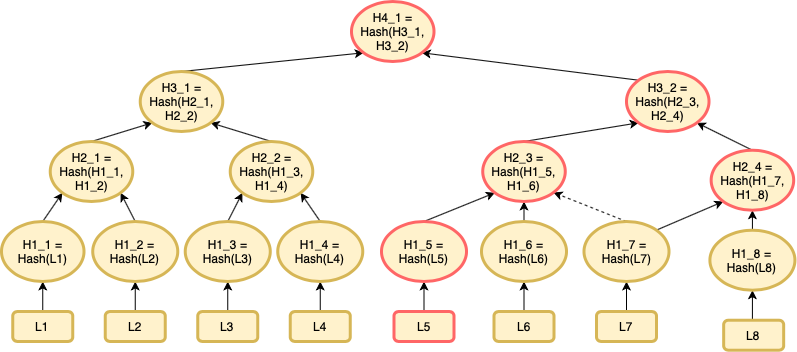

The diagram above was exported from draw.io. Its source (the exported page's mxGraphModel, read from the mxfile embedded in the PNG):
<mxGraphModel dx="946" dy="645" grid="1" gridSize="10" guides="1" tooltips="1" connect="1" arrows="1" fold="1" page="1" pageScale="1" pageWidth="827" pageHeight="1169" math="0" shadow="0">
  <root>
    <mxCell id="0" />
    <mxCell id="1" parent="0" />
    <mxCell id="WyS34W7af3J4gwOdOwOQ-30" style="edgeStyle=orthogonalEdgeStyle;rounded=0;orthogonalLoop=1;jettySize=auto;html=1;exitX=0.5;exitY=0;exitDx=0;exitDy=0;entryX=0.5;entryY=1;entryDx=0;entryDy=0;" parent="1" source="WyS34W7af3J4gwOdOwOQ-3" target="WyS34W7af3J4gwOdOwOQ-20" edge="1">
      <mxGeometry relative="1" as="geometry" />
    </mxCell>
    <mxCell id="WyS34W7af3J4gwOdOwOQ-3" value="L1" style="rounded=1;whiteSpace=wrap;html=1;fillColor=#fff2cc;strokeColor=#d6b656;strokeWidth=3;" parent="1" vertex="1">
      <mxGeometry x="28.25" y="370" width="60" height="30" as="geometry" />
    </mxCell>
    <mxCell id="WyS34W7af3J4gwOdOwOQ-31" style="edgeStyle=orthogonalEdgeStyle;rounded=0;orthogonalLoop=1;jettySize=auto;html=1;exitX=0.5;exitY=0;exitDx=0;exitDy=0;entryX=0.5;entryY=1;entryDx=0;entryDy=0;" parent="1" source="WyS34W7af3J4gwOdOwOQ-4" target="WyS34W7af3J4gwOdOwOQ-21" edge="1">
      <mxGeometry relative="1" as="geometry" />
    </mxCell>
    <mxCell id="WyS34W7af3J4gwOdOwOQ-4" value="L2" style="rounded=1;whiteSpace=wrap;html=1;fillColor=#fff2cc;strokeColor=#d6b656;strokeWidth=3;" parent="1" vertex="1">
      <mxGeometry x="120.75" y="370" width="60" height="30" as="geometry" />
    </mxCell>
    <mxCell id="WyS34W7af3J4gwOdOwOQ-32" style="edgeStyle=orthogonalEdgeStyle;rounded=0;orthogonalLoop=1;jettySize=auto;html=1;exitX=0.5;exitY=0;exitDx=0;exitDy=0;entryX=0.5;entryY=1;entryDx=0;entryDy=0;" parent="1" source="WyS34W7af3J4gwOdOwOQ-5" target="WyS34W7af3J4gwOdOwOQ-22" edge="1">
      <mxGeometry relative="1" as="geometry" />
    </mxCell>
    <mxCell id="WyS34W7af3J4gwOdOwOQ-5" value="L3" style="rounded=1;whiteSpace=wrap;html=1;fillColor=#fff2cc;strokeColor=#d6b656;strokeWidth=3;" parent="1" vertex="1">
      <mxGeometry x="213.25" y="370" width="60" height="30" as="geometry" />
    </mxCell>
    <mxCell id="WyS34W7af3J4gwOdOwOQ-33" style="edgeStyle=orthogonalEdgeStyle;rounded=0;orthogonalLoop=1;jettySize=auto;html=1;exitX=0.5;exitY=0;exitDx=0;exitDy=0;entryX=0.5;entryY=1;entryDx=0;entryDy=0;" parent="1" source="WyS34W7af3J4gwOdOwOQ-6" target="WyS34W7af3J4gwOdOwOQ-23" edge="1">
      <mxGeometry relative="1" as="geometry" />
    </mxCell>
    <mxCell id="WyS34W7af3J4gwOdOwOQ-6" value="L4" style="rounded=1;whiteSpace=wrap;html=1;fillColor=#fff2cc;strokeColor=#d6b656;strokeWidth=3;" parent="1" vertex="1">
      <mxGeometry x="305.75" y="370" width="60" height="30" as="geometry" />
    </mxCell>
    <mxCell id="WyS34W7af3J4gwOdOwOQ-34" style="edgeStyle=orthogonalEdgeStyle;rounded=0;orthogonalLoop=1;jettySize=auto;html=1;exitX=0.5;exitY=0;exitDx=0;exitDy=0;entryX=0.5;entryY=1;entryDx=0;entryDy=0;" parent="1" source="WyS34W7af3J4gwOdOwOQ-7" target="WyS34W7af3J4gwOdOwOQ-24" edge="1">
      <mxGeometry relative="1" as="geometry" />
    </mxCell>
    <mxCell id="WyS34W7af3J4gwOdOwOQ-7" value="L5" style="rounded=1;whiteSpace=wrap;html=1;fillColor=#fff2cc;strokeWidth=3;strokeColor=#FF6666;" parent="1" vertex="1">
      <mxGeometry x="409.5" y="370" width="60" height="30" as="geometry" />
    </mxCell>
    <mxCell id="WyS34W7af3J4gwOdOwOQ-35" style="edgeStyle=orthogonalEdgeStyle;rounded=0;orthogonalLoop=1;jettySize=auto;html=1;exitX=0.5;exitY=0;exitDx=0;exitDy=0;entryX=0.5;entryY=1;entryDx=0;entryDy=0;" parent="1" source="WyS34W7af3J4gwOdOwOQ-8" target="WyS34W7af3J4gwOdOwOQ-25" edge="1">
      <mxGeometry relative="1" as="geometry" />
    </mxCell>
    <mxCell id="WyS34W7af3J4gwOdOwOQ-8" value="L6" style="rounded=1;whiteSpace=wrap;html=1;fillColor=#fff2cc;strokeColor=#d6b656;strokeWidth=3;" parent="1" vertex="1">
      <mxGeometry x="509.5" y="370" width="60" height="30" as="geometry" />
    </mxCell>
    <mxCell id="WyS34W7af3J4gwOdOwOQ-36" style="edgeStyle=orthogonalEdgeStyle;rounded=0;orthogonalLoop=1;jettySize=auto;html=1;exitX=0.5;exitY=0;exitDx=0;exitDy=0;entryX=0.5;entryY=1;entryDx=0;entryDy=0;" parent="1" source="WyS34W7af3J4gwOdOwOQ-9" target="WyS34W7af3J4gwOdOwOQ-26" edge="1">
      <mxGeometry relative="1" as="geometry" />
    </mxCell>
    <mxCell id="WyS34W7af3J4gwOdOwOQ-9" value="L7" style="rounded=1;whiteSpace=wrap;html=1;fillColor=#fff2cc;strokeColor=#d6b656;strokeWidth=3;" parent="1" vertex="1">
      <mxGeometry x="612" y="370" width="60" height="30" as="geometry" />
    </mxCell>
    <mxCell id="WyS34W7af3J4gwOdOwOQ-37" style="edgeStyle=orthogonalEdgeStyle;rounded=0;orthogonalLoop=1;jettySize=auto;html=1;exitX=0.5;exitY=0;exitDx=0;exitDy=0;entryX=0.5;entryY=1;entryDx=0;entryDy=0;" parent="1" source="WyS34W7af3J4gwOdOwOQ-10" target="WyS34W7af3J4gwOdOwOQ-27" edge="1">
      <mxGeometry relative="1" as="geometry" />
    </mxCell>
    <mxCell id="WyS34W7af3J4gwOdOwOQ-10" value="L8" style="rounded=1;whiteSpace=wrap;html=1;fillColor=#fff2cc;strokeColor=#d6b656;strokeWidth=3;" parent="1" vertex="1">
      <mxGeometry x="739.17" y="378.72" width="60" height="30" as="geometry" />
    </mxCell>
    <mxCell id="WyS34W7af3J4gwOdOwOQ-42" style="rounded=0;orthogonalLoop=1;jettySize=auto;html=1;exitX=0.5;exitY=0;exitDx=0;exitDy=0;entryX=0;entryY=1;entryDx=0;entryDy=0;" parent="1" source="WyS34W7af3J4gwOdOwOQ-20" target="WyS34W7af3J4gwOdOwOQ-38" edge="1">
      <mxGeometry relative="1" as="geometry" />
    </mxCell>
    <mxCell id="WyS34W7af3J4gwOdOwOQ-20" value="&lt;font style=&quot;font-size: 12px&quot;&gt;H1_1 =&lt;br&gt;Hash(L1)&lt;/font&gt;" style="ellipse;whiteSpace=wrap;html=1;strokeColor=#d6b656;strokeWidth=3;fillColor=#fff2cc;" parent="1" vertex="1">
      <mxGeometry x="17" y="280" width="82.5" height="60" as="geometry" />
    </mxCell>
    <mxCell id="WyS34W7af3J4gwOdOwOQ-43" style="edgeStyle=none;rounded=0;orthogonalLoop=1;jettySize=auto;html=1;exitX=0.5;exitY=0;exitDx=0;exitDy=0;entryX=1;entryY=1;entryDx=0;entryDy=0;" parent="1" source="WyS34W7af3J4gwOdOwOQ-21" target="WyS34W7af3J4gwOdOwOQ-38" edge="1">
      <mxGeometry relative="1" as="geometry" />
    </mxCell>
    <mxCell id="WyS34W7af3J4gwOdOwOQ-21" value="&lt;font style=&quot;font-size: 12px&quot;&gt;H1_2 =&lt;br&gt;Hash(L2)&lt;/font&gt;" style="ellipse;whiteSpace=wrap;html=1;strokeColor=#d6b656;strokeWidth=3;fillColor=#fff2cc;" parent="1" vertex="1">
      <mxGeometry x="108.25" y="280" width="85" height="60" as="geometry" />
    </mxCell>
    <mxCell id="WyS34W7af3J4gwOdOwOQ-44" style="edgeStyle=none;rounded=0;orthogonalLoop=1;jettySize=auto;html=1;exitX=0.5;exitY=0;exitDx=0;exitDy=0;entryX=0;entryY=1;entryDx=0;entryDy=0;" parent="1" source="WyS34W7af3J4gwOdOwOQ-22" target="WyS34W7af3J4gwOdOwOQ-39" edge="1">
      <mxGeometry relative="1" as="geometry" />
    </mxCell>
    <mxCell id="WyS34W7af3J4gwOdOwOQ-22" value="&lt;font style=&quot;font-size: 12px&quot;&gt;H1_3 =&lt;br&gt;Hash(L3)&lt;/font&gt;" style="ellipse;whiteSpace=wrap;html=1;strokeColor=#d6b656;strokeWidth=3;fillColor=#fff2cc;" parent="1" vertex="1">
      <mxGeometry x="200.75" y="280" width="85" height="60" as="geometry" />
    </mxCell>
    <mxCell id="WyS34W7af3J4gwOdOwOQ-45" style="edgeStyle=none;rounded=0;orthogonalLoop=1;jettySize=auto;html=1;exitX=0.5;exitY=0;exitDx=0;exitDy=0;entryX=1;entryY=1;entryDx=0;entryDy=0;" parent="1" source="WyS34W7af3J4gwOdOwOQ-23" target="WyS34W7af3J4gwOdOwOQ-39" edge="1">
      <mxGeometry relative="1" as="geometry" />
    </mxCell>
    <mxCell id="WyS34W7af3J4gwOdOwOQ-23" value="&lt;font style=&quot;font-size: 12px&quot;&gt;H1_4 =&lt;br&gt;Hash(L4)&lt;/font&gt;" style="ellipse;whiteSpace=wrap;html=1;strokeColor=#d6b656;strokeWidth=3;fillColor=#fff2cc;" parent="1" vertex="1">
      <mxGeometry x="293.25" y="280" width="85" height="60" as="geometry" />
    </mxCell>
    <mxCell id="WyS34W7af3J4gwOdOwOQ-61" style="edgeStyle=none;rounded=0;orthogonalLoop=1;jettySize=auto;html=1;exitX=0.5;exitY=0;exitDx=0;exitDy=0;entryX=0;entryY=1;entryDx=0;entryDy=0;" parent="1" source="WyS34W7af3J4gwOdOwOQ-24" target="WyS34W7af3J4gwOdOwOQ-40" edge="1">
      <mxGeometry relative="1" as="geometry" />
    </mxCell>
    <mxCell id="WyS34W7af3J4gwOdOwOQ-24" value="&lt;font style=&quot;font-size: 12px&quot;&gt;H1_5 =&lt;br&gt;Hash(L5)&lt;/font&gt;" style="ellipse;whiteSpace=wrap;html=1;strokeWidth=3;fillColor=#fff2cc;strokeColor=#FF6666;" parent="1" vertex="1">
      <mxGeometry x="397" y="280" width="85" height="60" as="geometry" />
    </mxCell>
    <mxCell id="WyS34W7af3J4gwOdOwOQ-47" style="edgeStyle=none;rounded=0;orthogonalLoop=1;jettySize=auto;html=1;exitX=0.5;exitY=0;exitDx=0;exitDy=0;entryX=0.5;entryY=1;entryDx=0;entryDy=0;" parent="1" source="WyS34W7af3J4gwOdOwOQ-25" target="WyS34W7af3J4gwOdOwOQ-40" edge="1">
      <mxGeometry relative="1" as="geometry" />
    </mxCell>
    <mxCell id="WyS34W7af3J4gwOdOwOQ-25" value="&lt;font style=&quot;font-size: 12px&quot;&gt;H1_6 =&lt;br&gt;Hash(L6)&lt;/font&gt;" style="ellipse;whiteSpace=wrap;html=1;strokeColor=#d6b656;strokeWidth=3;fillColor=#fff2cc;" parent="1" vertex="1">
      <mxGeometry x="497" y="280" width="85" height="60" as="geometry" />
    </mxCell>
    <mxCell id="WyS34W7af3J4gwOdOwOQ-48" style="edgeStyle=none;rounded=0;orthogonalLoop=1;jettySize=auto;html=1;exitX=0.5;exitY=0;exitDx=0;exitDy=0;dashed=1;" parent="1" source="WyS34W7af3J4gwOdOwOQ-26" edge="1">
      <mxGeometry relative="1" as="geometry">
        <mxPoint x="569" y="251" as="targetPoint" />
      </mxGeometry>
    </mxCell>
    <mxCell id="WyS34W7af3J4gwOdOwOQ-62" style="edgeStyle=none;rounded=0;orthogonalLoop=1;jettySize=auto;html=1;exitX=1;exitY=0;exitDx=0;exitDy=0;entryX=0;entryY=1;entryDx=0;entryDy=0;" parent="1" source="WyS34W7af3J4gwOdOwOQ-26" target="WyS34W7af3J4gwOdOwOQ-41" edge="1">
      <mxGeometry relative="1" as="geometry" />
    </mxCell>
    <mxCell id="WyS34W7af3J4gwOdOwOQ-26" value="&lt;font style=&quot;font-size: 12px&quot;&gt;H1_7 =&lt;br&gt;Hash(L7)&lt;/font&gt;" style="ellipse;whiteSpace=wrap;html=1;strokeColor=#d6b656;strokeWidth=3;fillColor=#fff2cc;" parent="1" vertex="1">
      <mxGeometry x="599.5" y="280" width="85" height="60" as="geometry" />
    </mxCell>
    <mxCell id="WyS34W7af3J4gwOdOwOQ-49" style="edgeStyle=none;rounded=0;orthogonalLoop=1;jettySize=auto;html=1;exitX=0.5;exitY=0;exitDx=0;exitDy=0;entryX=0.5;entryY=1;entryDx=0;entryDy=0;" parent="1" source="WyS34W7af3J4gwOdOwOQ-27" target="WyS34W7af3J4gwOdOwOQ-41" edge="1">
      <mxGeometry relative="1" as="geometry" />
    </mxCell>
    <mxCell id="WyS34W7af3J4gwOdOwOQ-27" value="&lt;font style=&quot;font-size: 12px&quot;&gt;H1_8 =&lt;br&gt;Hash(L8)&lt;/font&gt;" style="ellipse;whiteSpace=wrap;html=1;strokeColor=#d6b656;strokeWidth=3;fillColor=#fff2cc;" parent="1" vertex="1">
      <mxGeometry x="725.42" y="288.72" width="85" height="60" as="geometry" />
    </mxCell>
    <mxCell id="WyS34W7af3J4gwOdOwOQ-52" style="edgeStyle=none;rounded=0;orthogonalLoop=1;jettySize=auto;html=1;exitX=0.5;exitY=0;exitDx=0;exitDy=0;entryX=0;entryY=1;entryDx=0;entryDy=0;" parent="1" source="WyS34W7af3J4gwOdOwOQ-38" target="WyS34W7af3J4gwOdOwOQ-50" edge="1">
      <mxGeometry relative="1" as="geometry" />
    </mxCell>
    <mxCell id="WyS34W7af3J4gwOdOwOQ-38" value="&lt;font style=&quot;font-size: 12px&quot;&gt;H2_1 =&lt;br&gt;Hash(H1_1, H1_2)&lt;/font&gt;" style="ellipse;whiteSpace=wrap;html=1;strokeColor=#d6b656;strokeWidth=3;fillColor=#fff2cc;" parent="1" vertex="1">
      <mxGeometry x="65.75" y="200" width="82.5" height="60" as="geometry" />
    </mxCell>
    <mxCell id="WyS34W7af3J4gwOdOwOQ-53" style="edgeStyle=none;rounded=0;orthogonalLoop=1;jettySize=auto;html=1;exitX=0.5;exitY=0;exitDx=0;exitDy=0;entryX=1;entryY=1;entryDx=0;entryDy=0;" parent="1" source="WyS34W7af3J4gwOdOwOQ-39" target="WyS34W7af3J4gwOdOwOQ-50" edge="1">
      <mxGeometry relative="1" as="geometry" />
    </mxCell>
    <mxCell id="WyS34W7af3J4gwOdOwOQ-39" value="&lt;font style=&quot;font-size: 12px&quot;&gt;H2_2 =&lt;br&gt;Hash(H1_3, H1_4)&lt;/font&gt;" style="ellipse;whiteSpace=wrap;html=1;strokeColor=#d6b656;strokeWidth=3;fillColor=#fff2cc;" parent="1" vertex="1">
      <mxGeometry x="245.75" y="200" width="82.5" height="60" as="geometry" />
    </mxCell>
    <mxCell id="WyS34W7af3J4gwOdOwOQ-54" style="edgeStyle=none;rounded=0;orthogonalLoop=1;jettySize=auto;html=1;exitX=0.5;exitY=0;exitDx=0;exitDy=0;entryX=0;entryY=1;entryDx=0;entryDy=0;" parent="1" source="WyS34W7af3J4gwOdOwOQ-40" target="WyS34W7af3J4gwOdOwOQ-51" edge="1">
      <mxGeometry relative="1" as="geometry" />
    </mxCell>
    <mxCell id="WyS34W7af3J4gwOdOwOQ-40" value="&lt;font style=&quot;font-size: 12px&quot;&gt;H2_3 =&lt;br&gt;Hash(H1_5, H1_6)&lt;/font&gt;" style="ellipse;whiteSpace=wrap;html=1;strokeWidth=3;fillColor=#fff2cc;strokeColor=#FF6666;" parent="1" vertex="1">
      <mxGeometry x="498.25" y="200" width="82.5" height="60" as="geometry" />
    </mxCell>
    <mxCell id="WyS34W7af3J4gwOdOwOQ-55" style="edgeStyle=none;rounded=0;orthogonalLoop=1;jettySize=auto;html=1;exitX=0.5;exitY=0;exitDx=0;exitDy=0;entryX=1;entryY=1;entryDx=0;entryDy=0;" parent="1" source="WyS34W7af3J4gwOdOwOQ-41" target="WyS34W7af3J4gwOdOwOQ-51" edge="1">
      <mxGeometry relative="1" as="geometry">
        <mxPoint x="697" y="190" as="targetPoint" />
      </mxGeometry>
    </mxCell>
    <mxCell id="WyS34W7af3J4gwOdOwOQ-41" value="&lt;font style=&quot;font-size: 12px&quot;&gt;H2_4 =&lt;br&gt;Hash(H1_7, H1_8)&lt;/font&gt;" style="ellipse;whiteSpace=wrap;html=1;strokeWidth=3;fillColor=#fff2cc;strokeColor=#FF6666;" parent="1" vertex="1">
      <mxGeometry x="726.67" y="208.72" width="82.5" height="60" as="geometry" />
    </mxCell>
    <mxCell id="WyS34W7af3J4gwOdOwOQ-57" style="edgeStyle=none;rounded=0;orthogonalLoop=1;jettySize=auto;html=1;exitX=0.5;exitY=0;exitDx=0;exitDy=0;entryX=0;entryY=1;entryDx=0;entryDy=0;" parent="1" source="WyS34W7af3J4gwOdOwOQ-50" target="WyS34W7af3J4gwOdOwOQ-56" edge="1">
      <mxGeometry relative="1" as="geometry" />
    </mxCell>
    <mxCell id="WyS34W7af3J4gwOdOwOQ-50" value="&lt;font style=&quot;font-size: 12px&quot;&gt;H3_1 =&lt;br&gt;Hash(H2_1, H2_2)&lt;/font&gt;" style="ellipse;whiteSpace=wrap;html=1;strokeColor=#d6b656;strokeWidth=3;fillColor=#fff2cc;" parent="1" vertex="1">
      <mxGeometry x="155.75" y="130" width="82.5" height="60" as="geometry" />
    </mxCell>
    <mxCell id="WyS34W7af3J4gwOdOwOQ-58" style="edgeStyle=none;rounded=0;orthogonalLoop=1;jettySize=auto;html=1;exitX=0;exitY=0;exitDx=0;exitDy=0;entryX=1;entryY=1;entryDx=0;entryDy=0;" parent="1" source="WyS34W7af3J4gwOdOwOQ-51" target="WyS34W7af3J4gwOdOwOQ-56" edge="1">
      <mxGeometry relative="1" as="geometry" />
    </mxCell>
    <mxCell id="WyS34W7af3J4gwOdOwOQ-51" value="&lt;font style=&quot;font-size: 12px&quot;&gt;H3_2 =&lt;br&gt;Hash(H2_3, H2_4)&lt;/font&gt;" style="ellipse;whiteSpace=wrap;html=1;strokeWidth=3;fillColor=#fff2cc;strokeColor=#FF6666;" parent="1" vertex="1">
      <mxGeometry x="642" y="130" width="82.5" height="60" as="geometry" />
    </mxCell>
    <mxCell id="WyS34W7af3J4gwOdOwOQ-56" value="&lt;font style=&quot;font-size: 12px&quot;&gt;H4_1 =&lt;br&gt;Hash(H3_1, H3_2)&lt;/font&gt;" style="ellipse;whiteSpace=wrap;html=1;strokeWidth=3;fillColor=#fff2cc;strokeColor=#FF6666;" parent="1" vertex="1">
      <mxGeometry x="367" y="60" width="82.5" height="60" as="geometry" />
    </mxCell>
  </root>
</mxGraphModel>